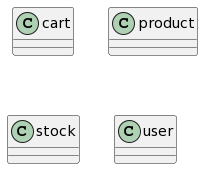

The diagram above was rendered by PlantUML. Its source (embedded in the PNG):
@startuml
class cart 
 class product 
 class stock 
 class user
@enduml